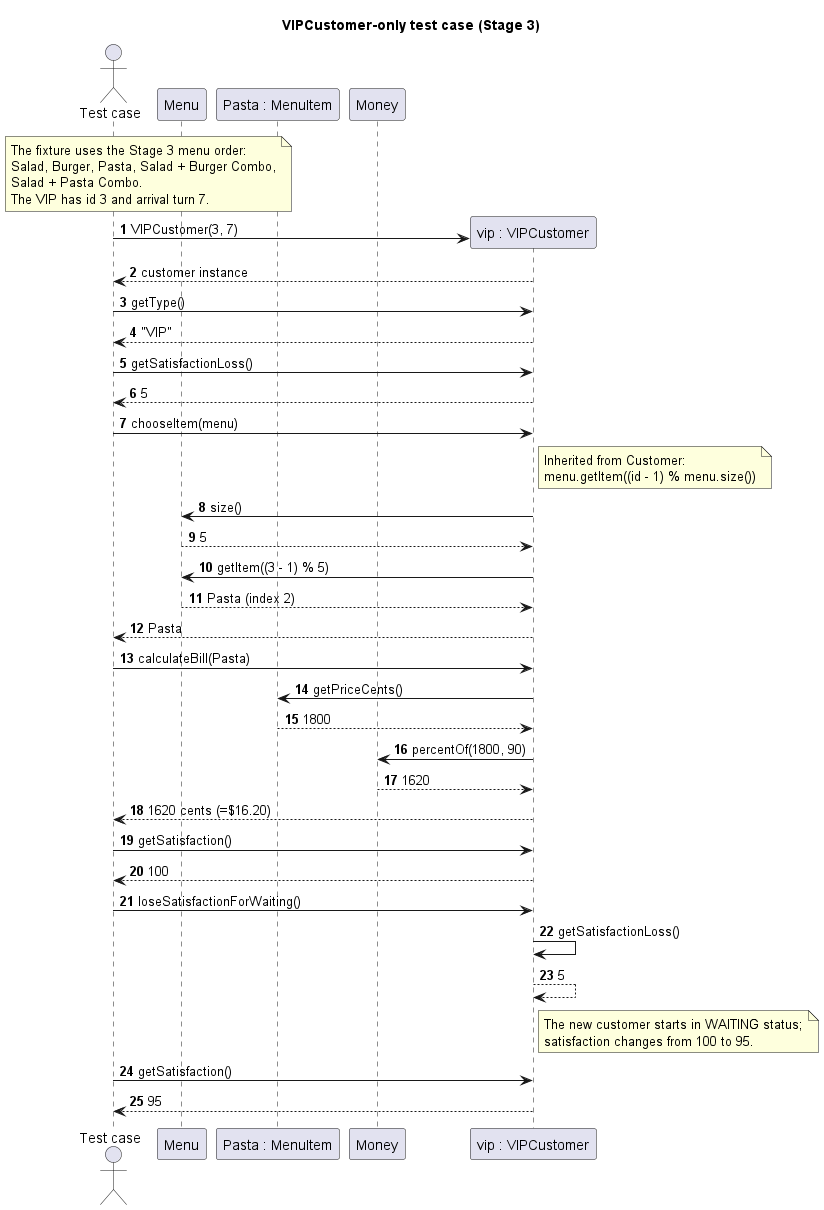

The diagram above was rendered by PlantUML. Its source (embedded in the PNG):
@startuml
title VIPCustomer-only test case (Stage 3)
autonumber
skinparam shadowing false
skinparam sequenceMessageAlign left

actor "Test case" as T
participant "Menu" as M
participant "Pasta : MenuItem" as Pasta
participant "Money" as Money

note over T, M
The fixture uses the Stage 3 menu order:
Salad, Burger, Pasta, Salad + Burger Combo,
Salad + Pasta Combo.
The VIP has id 3 and arrival turn 7.
end note

create participant "vip : VIPCustomer" as VIP
T -> VIP : VIPCustomer(3, 7)
VIP --> T : customer instance

T -> VIP : getType()
VIP --> T : "VIP"

T -> VIP : getSatisfactionLoss()
VIP --> T : 5

T -> VIP : chooseItem(menu)
note right of VIP
Inherited from Customer:
menu.getItem((id - 1) % menu.size())
end note
VIP -> M : size()
M --> VIP : 5
VIP -> M : getItem((3 - 1) % 5)
M --> VIP : Pasta (index 2)
VIP --> T : Pasta

T -> VIP : calculateBill(Pasta)
VIP -> Pasta : getPriceCents()
Pasta --> VIP : 1800
VIP -> Money : percentOf(1800, 90)
Money --> VIP : 1620
VIP --> T : 1620 cents (=$16.20)

T -> VIP : getSatisfaction()
VIP --> T : 100
T -> VIP : loseSatisfactionForWaiting()
VIP -> VIP : getSatisfactionLoss()
VIP --> VIP : 5
note right of VIP
The new customer starts in WAITING status;
satisfaction changes from 100 to 95.
end note
T -> VIP : getSatisfaction()
VIP --> T : 95

@enduml